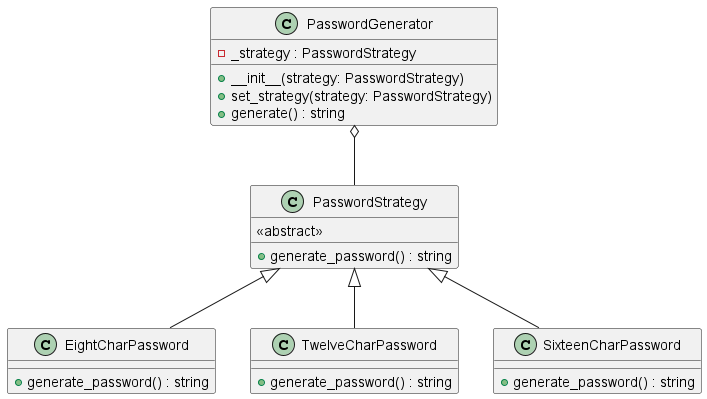

The diagram above was rendered by PlantUML. Its source (embedded in the PNG):
@startuml Strategy_Class_Diagram
class PasswordStrategy {
    <<abstract>>
    +generate_password() : string
}

class EightCharPassword {
    +generate_password() : string
}

class TwelveCharPassword {
    +generate_password() : string
}

class SixteenCharPassword {
    +generate_password() : string
}

class PasswordGenerator {
    -_strategy : PasswordStrategy
    +__init__(strategy: PasswordStrategy)
    +set_strategy(strategy: PasswordStrategy)
    +generate() : string
}

PasswordStrategy <|-- EightCharPassword
PasswordStrategy <|-- TwelveCharPassword
PasswordStrategy <|-- SixteenCharPassword
PasswordGenerator o-- PasswordStrategy

@enduml